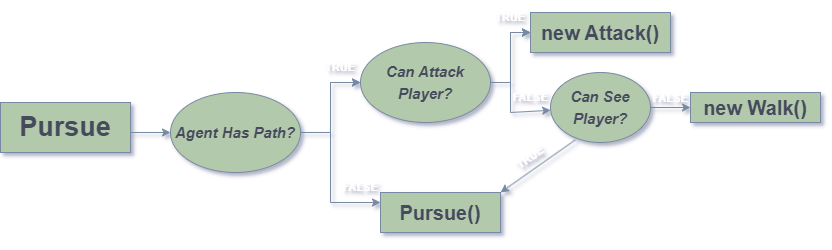

The diagram above was exported from draw.io. Its source (the exported page's mxGraphModel, read from the mxfile embedded in the PNG):
<mxGraphModel dx="1050" dy="565" grid="1" gridSize="10" guides="1" tooltips="1" connect="1" arrows="1" fold="1" page="1" pageScale="1" pageWidth="850" pageHeight="1100" background="none" math="0" shadow="1">
  <root>
    <mxCell id="0" />
    <mxCell id="1" parent="0" />
    <mxCell id="pMcHrU9hZ00EwClHXw37-3" style="edgeStyle=orthogonalEdgeStyle;rounded=0;orthogonalLoop=1;jettySize=auto;html=1;exitX=1;exitY=0.5;exitDx=0;exitDy=0;labelBackgroundColor=none;fontColor=default;strokeColor=#788AA3;" edge="1" parent="1" source="pMcHrU9hZ00EwClHXw37-1" target="pMcHrU9hZ00EwClHXw37-4">
      <mxGeometry relative="1" as="geometry">
        <mxPoint x="390" y="260" as="targetPoint" />
        <Array as="points">
          <mxPoint x="290" y="240" />
          <mxPoint x="290" y="240" />
        </Array>
      </mxGeometry>
    </mxCell>
    <mxCell id="pMcHrU9hZ00EwClHXw37-1" value="&lt;h2&gt;&lt;font style=&quot;font-size: 27px;&quot;&gt;Pursue&lt;/font&gt;&lt;/h2&gt;" style="rounded=0;whiteSpace=wrap;html=1;align=center;labelBackgroundColor=none;fillColor=#B2C9AB;strokeColor=#788AA3;fontColor=#46495D;" vertex="1" parent="1">
      <mxGeometry x="20" y="210" width="130" height="50" as="geometry" />
    </mxCell>
    <mxCell id="pMcHrU9hZ00EwClHXw37-50" value="" style="edgeStyle=orthogonalEdgeStyle;rounded=0;orthogonalLoop=1;jettySize=auto;html=1;strokeColor=#788AA3;fontColor=#46495D;fillColor=#B2C9AB;" edge="1" parent="1" source="pMcHrU9hZ00EwClHXw37-4" target="pMcHrU9hZ00EwClHXw37-49">
      <mxGeometry relative="1" as="geometry" />
    </mxCell>
    <mxCell id="pMcHrU9hZ00EwClHXw37-51" value="" style="edgeStyle=orthogonalEdgeStyle;rounded=0;orthogonalLoop=1;jettySize=auto;html=1;strokeColor=#788AA3;fontColor=#46495D;fillColor=#B2C9AB;" edge="1" parent="1" source="pMcHrU9hZ00EwClHXw37-4" target="pMcHrU9hZ00EwClHXw37-49">
      <mxGeometry relative="1" as="geometry" />
    </mxCell>
    <mxCell id="pMcHrU9hZ00EwClHXw37-4" value="&lt;h2&gt;&lt;font size=&quot;1&quot; style=&quot;&quot;&gt;&lt;i style=&quot;font-size: 15px;&quot;&gt;Agent Has&lt;/i&gt;&lt;/font&gt;&lt;i style=&quot;background-color: initial; font-size: 15px;&quot;&gt;&amp;nbsp;Path?&lt;/i&gt;&lt;/h2&gt;" style="ellipse;whiteSpace=wrap;html=1;labelBackgroundColor=none;fillColor=#B2C9AB;strokeColor=#788AA3;fontColor=#46495D;rounded=0;" vertex="1" parent="1">
      <mxGeometry x="190" y="200" width="130" height="80" as="geometry" />
    </mxCell>
    <mxCell id="pMcHrU9hZ00EwClHXw37-59" value="" style="edgeStyle=orthogonalEdgeStyle;rounded=0;orthogonalLoop=1;jettySize=auto;html=1;strokeColor=#788AA3;fontColor=#46495D;fillColor=#B2C9AB;" edge="1" parent="1" source="pMcHrU9hZ00EwClHXw37-49" target="pMcHrU9hZ00EwClHXw37-58">
      <mxGeometry relative="1" as="geometry" />
    </mxCell>
    <mxCell id="pMcHrU9hZ00EwClHXw37-63" value="" style="edgeStyle=orthogonalEdgeStyle;rounded=0;orthogonalLoop=1;jettySize=auto;html=1;strokeColor=#788AA3;fontColor=#46495D;fillColor=#B2C9AB;" edge="1" parent="1" source="pMcHrU9hZ00EwClHXw37-49" target="pMcHrU9hZ00EwClHXw37-58">
      <mxGeometry relative="1" as="geometry" />
    </mxCell>
    <mxCell id="pMcHrU9hZ00EwClHXw37-72" value="" style="edgeStyle=orthogonalEdgeStyle;rounded=0;orthogonalLoop=1;jettySize=auto;html=1;strokeColor=#788AA3;fontColor=#46495D;fillColor=#B2C9AB;" edge="1" parent="1" source="pMcHrU9hZ00EwClHXw37-49" target="pMcHrU9hZ00EwClHXw37-58">
      <mxGeometry relative="1" as="geometry" />
    </mxCell>
    <mxCell id="pMcHrU9hZ00EwClHXw37-49" value="&lt;h2&gt;&lt;span style=&quot;font-size: 15px;&quot;&gt;&lt;i&gt;Can Attack Player?&lt;/i&gt;&lt;/span&gt;&lt;/h2&gt;" style="ellipse;whiteSpace=wrap;html=1;labelBackgroundColor=none;fillColor=#B2C9AB;strokeColor=#788AA3;fontColor=#46495D;rounded=0;" vertex="1" parent="1">
      <mxGeometry x="380" y="150" width="130" height="80" as="geometry" />
    </mxCell>
    <mxCell id="pMcHrU9hZ00EwClHXw37-52" value="&lt;h3&gt;&lt;font style=&quot;font-size: 20px;&quot;&gt;Pursue()&lt;/font&gt;&lt;/h3&gt;" style="rounded=0;whiteSpace=wrap;html=1;fillColor=#B2C9AB;strokeColor=#788AA3;fontColor=#46495D;labelBackgroundColor=none;" vertex="1" parent="1">
      <mxGeometry x="400" y="300" width="120" height="40" as="geometry" />
    </mxCell>
    <mxCell id="pMcHrU9hZ00EwClHXw37-54" value="" style="endArrow=none;html=1;rounded=0;strokeColor=#788AA3;fontColor=#46495D;fillColor=#B2C9AB;" edge="1" parent="1">
      <mxGeometry width="50" height="50" relative="1" as="geometry">
        <mxPoint x="350" y="310" as="sourcePoint" />
        <mxPoint x="350" y="240" as="targetPoint" />
      </mxGeometry>
    </mxCell>
    <mxCell id="pMcHrU9hZ00EwClHXw37-55" value="" style="endArrow=classic;html=1;rounded=0;strokeColor=#788AA3;fontColor=#46495D;fillColor=#B2C9AB;entryX=0;entryY=0.25;entryDx=0;entryDy=0;" edge="1" parent="1" target="pMcHrU9hZ00EwClHXw37-52">
      <mxGeometry width="50" height="50" relative="1" as="geometry">
        <mxPoint x="350" y="310" as="sourcePoint" />
        <mxPoint x="400" y="260" as="targetPoint" />
      </mxGeometry>
    </mxCell>
    <mxCell id="pMcHrU9hZ00EwClHXw37-56" value="&lt;h3 style=&quot;font-size: 11px;&quot;&gt;&lt;font color=&quot;#ffffff&quot; style=&quot;font-size: 11px;&quot;&gt;TRUE&lt;/font&gt;&lt;/h3&gt;" style="text;html=1;align=center;verticalAlign=middle;whiteSpace=wrap;rounded=0;fontColor=#46495D;fontSize=11;" vertex="1" parent="1">
      <mxGeometry x="330" y="160" width="60" height="30" as="geometry" />
    </mxCell>
    <mxCell id="pMcHrU9hZ00EwClHXw37-58" value="&lt;h3&gt;&lt;font style=&quot;font-size: 20px;&quot;&gt;new Attack()&lt;/font&gt;&lt;/h3&gt;" style="whiteSpace=wrap;html=1;fillColor=#B2C9AB;strokeColor=#788AA3;fontColor=#46495D;labelBackgroundColor=none;rounded=0;" vertex="1" parent="1">
      <mxGeometry x="550" y="120" width="140" height="40" as="geometry" />
    </mxCell>
    <mxCell id="pMcHrU9hZ00EwClHXw37-60" value="&lt;h3 style=&quot;font-size: 11px;&quot;&gt;&lt;font color=&quot;#ffffff&quot; style=&quot;font-size: 11px;&quot;&gt;TRUE&lt;/font&gt;&lt;/h3&gt;" style="text;html=1;align=center;verticalAlign=middle;whiteSpace=wrap;rounded=0;fontColor=#46495D;fontSize=11;labelBackgroundColor=none;labelBorderColor=none;textShadow=0;" vertex="1" parent="1">
      <mxGeometry x="500" y="110" width="60" height="30" as="geometry" />
    </mxCell>
    <mxCell id="pMcHrU9hZ00EwClHXw37-92" value="" style="edgeStyle=orthogonalEdgeStyle;rounded=0;orthogonalLoop=1;jettySize=auto;html=1;strokeColor=#788AA3;fontColor=#46495D;fillColor=#B2C9AB;" edge="1" parent="1" source="pMcHrU9hZ00EwClHXw37-76" target="pMcHrU9hZ00EwClHXw37-91">
      <mxGeometry relative="1" as="geometry" />
    </mxCell>
    <mxCell id="pMcHrU9hZ00EwClHXw37-76" value="&lt;h2&gt;&lt;span style=&quot;font-size: 15px;&quot;&gt;&lt;i&gt;Can See Player?&lt;/i&gt;&lt;/span&gt;&lt;/h2&gt;" style="ellipse;whiteSpace=wrap;html=1;labelBackgroundColor=none;fillColor=#B2C9AB;strokeColor=#788AA3;fontColor=#46495D;rounded=0;" vertex="1" parent="1">
      <mxGeometry x="570" y="180" width="100" height="70" as="geometry" />
    </mxCell>
    <mxCell id="pMcHrU9hZ00EwClHXw37-77" value="&lt;h3 style=&quot;font-size: 11px;&quot;&gt;&lt;font color=&quot;#ffffff&quot; style=&quot;font-size: 11px;&quot;&gt;FALSE&lt;/font&gt;&lt;/h3&gt;" style="text;html=1;align=center;verticalAlign=middle;whiteSpace=wrap;rounded=0;fontColor=#46495D;fontSize=11;" vertex="1" parent="1">
      <mxGeometry x="520" y="190" width="60" height="30" as="geometry" />
    </mxCell>
    <mxCell id="pMcHrU9hZ00EwClHXw37-79" value="&lt;h3 style=&quot;font-size: 11px;&quot;&gt;&lt;font color=&quot;#ffffff&quot; style=&quot;font-size: 11px;&quot;&gt;FALSE&lt;/font&gt;&lt;/h3&gt;" style="text;html=1;align=center;verticalAlign=middle;whiteSpace=wrap;rounded=0;fontColor=#46495D;fontSize=11;" vertex="1" parent="1">
      <mxGeometry x="350" y="280" width="60" height="30" as="geometry" />
    </mxCell>
    <mxCell id="pMcHrU9hZ00EwClHXw37-80" value="" style="endArrow=classic;html=1;rounded=0;strokeColor=#788AA3;fontColor=#46495D;fillColor=#B2C9AB;" edge="1" parent="1" target="pMcHrU9hZ00EwClHXw37-76">
      <mxGeometry width="50" height="50" relative="1" as="geometry">
        <mxPoint x="530" y="220" as="sourcePoint" />
        <mxPoint x="575" y="170" as="targetPoint" />
      </mxGeometry>
    </mxCell>
    <mxCell id="pMcHrU9hZ00EwClHXw37-90" value="" style="endArrow=none;html=1;rounded=0;strokeColor=#788AA3;fontColor=#46495D;fillColor=#B2C9AB;" edge="1" parent="1">
      <mxGeometry width="50" height="50" relative="1" as="geometry">
        <mxPoint x="530" y="220" as="sourcePoint" />
        <mxPoint x="530" y="190" as="targetPoint" />
      </mxGeometry>
    </mxCell>
    <mxCell id="pMcHrU9hZ00EwClHXw37-91" value="&lt;h3&gt;&lt;font style=&quot;font-size: 20px;&quot;&gt;new Walk()&lt;/font&gt;&lt;/h3&gt;" style="whiteSpace=wrap;html=1;fillColor=#B2C9AB;strokeColor=#788AA3;fontColor=#46495D;labelBackgroundColor=none;rounded=0;" vertex="1" parent="1">
      <mxGeometry x="710" y="200" width="130" height="30" as="geometry" />
    </mxCell>
    <mxCell id="pMcHrU9hZ00EwClHXw37-93" value="&lt;h3 style=&quot;&quot;&gt;&lt;font color=&quot;#ffffff&quot; style=&quot;font-size: 11px;&quot;&gt;FALSE&lt;/font&gt;&lt;/h3&gt;" style="text;html=1;align=center;verticalAlign=middle;whiteSpace=wrap;rounded=0;fontColor=#46495D;fontSize=11;" vertex="1" parent="1">
      <mxGeometry x="670" y="195" width="40" height="20" as="geometry" />
    </mxCell>
    <mxCell id="pMcHrU9hZ00EwClHXw37-96" value="" style="endArrow=classic;html=1;rounded=0;strokeColor=#788AA3;fontColor=#46495D;fillColor=#B2C9AB;entryX=1;entryY=0;entryDx=0;entryDy=0;exitX=0.248;exitY=0.963;exitDx=0;exitDy=0;exitPerimeter=0;" edge="1" parent="1" source="pMcHrU9hZ00EwClHXw37-76" target="pMcHrU9hZ00EwClHXw37-52">
      <mxGeometry width="50" height="50" relative="1" as="geometry">
        <mxPoint x="600" y="245" as="sourcePoint" />
        <mxPoint x="650" y="195" as="targetPoint" />
      </mxGeometry>
    </mxCell>
    <mxCell id="pMcHrU9hZ00EwClHXw37-97" value="&lt;h3 style=&quot;font-size: 11px;&quot;&gt;&lt;font color=&quot;#ffffff&quot; style=&quot;font-size: 11px;&quot;&gt;TRUE&lt;/font&gt;&lt;/h3&gt;" style="text;html=1;align=center;verticalAlign=middle;whiteSpace=wrap;rounded=0;fontColor=#46495D;fontSize=11;rotation=-35;" vertex="1" parent="1">
      <mxGeometry x="520" y="250" width="60" height="30" as="geometry" />
    </mxCell>
  </root>
</mxGraphModel>